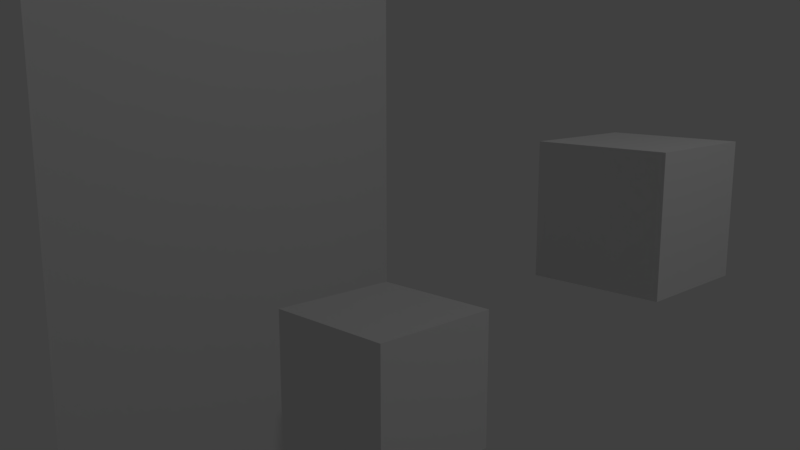 # Source: 01_-_basic_visibility.blend  (saved by Blender 2.81.16; exported with 4.5.12 LTS)
import bpy
from mathutils import Matrix  # noqa: F401  (used for matrix-valued properties, if any)

bpy.ops.wm.read_factory_settings(use_empty=True)
scene = bpy.context.scene
scene.name = 'Scene'

# ---- collections
col_collection_1 = bpy.data.collections.new('Collection 1'); scene.collection.children.link(col_collection_1)

# ---- materials (node trees are filled in below, after node groups)
mat_material = bpy.data.materials.new('Material')
mat_material.alpha_threshold = 0.0
mat_material.roughness = 0.5
mat_material.line_color = (0.0, 0.0, 0.0, 1.0)
mat_material_001 = bpy.data.materials.new('Material.001')
mat_material_001.alpha_threshold = 0.0
mat_material_001.roughness = 0.5

# ---- material node trees
mat_material.use_nodes = True; mat_material.node_tree.nodes.clear()
_N = mat_material.node_tree.nodes; _L = mat_material.node_tree.links
n0 = _N.new('ShaderNodeOutputMaterial'); n0.name = 'Material Output'; n0.location = (300, 300)
n1 = _N.new('ShaderNodeBsdfPrincipled'); n1.name = 'Principled BSDF'; n1.location = (10, 300)
n1.distribution = 'GGX'
n1.subsurface_method = 'BURLEY'
n1.inputs[3].default_value = 1.45
n1.inputs[27].default_value = (0.0, 0.0, 0.0, 1.0)
n1.inputs[28].default_value = 1.0
n2 = _N.new('NodeUndefined'); n2.name = 'asClosure2Surface'; n2.location = (964, -116)
n3 = _N.new('NodeUndefined'); n3.name = 'asDisneyMaterial'; n3.location = (529, 64)
_L.new(n1.outputs[0], n0.inputs[0])
_L.new(n3.outputs[0], n2.inputs[0])
n0.is_active_output = True
mat_material_001.use_nodes = True; mat_material_001.node_tree.nodes.clear()
_N = mat_material_001.node_tree.nodes; _L = mat_material_001.node_tree.links
n0 = _N.new('ShaderNodeOutputMaterial'); n0.name = 'Material Output'; n0.location = (300, 300)
n1 = _N.new('ShaderNodeBsdfPrincipled'); n1.name = 'Principled BSDF'; n1.location = (10, 300)
n1.distribution = 'GGX'
n1.subsurface_method = 'BURLEY'
n1.inputs[3].default_value = 1.45
n1.inputs[27].default_value = (0.0, 0.0, 0.0, 1.0)
n1.inputs[28].default_value = 1.0
n2 = _N.new('NodeUndefined'); n2.name = 'asClosure2Surface'; n2.location = (726, 29)
n3 = _N.new('NodeUndefined'); n3.name = 'asMetal'; n3.location = (383, 97)
_L.new(n1.outputs[0], n0.inputs[0])
_L.new(n3.outputs[0], n2.inputs[0])
n0.is_active_output = True

# ---- world
world_world = bpy.data.worlds.new('World'); scene.world = world_world
world_world.color = (0.05088, 0.05088, 0.05088)
world_world.use_sun_shadow = False
world_world.sun_shadow_jitter_overblur = 0.0
world_world.cycles.sampling_method = 'MANUAL'

# ---- cameras
cam_camera = bpy.data.cameras.new('Camera')
cam_camera.clip_end = 100.0
cam_camera.lens = 35.0
cam_camera.sensor_width = 32.0
cam_camera.sensor_height = 18.0
cam_camera.ortho_scale = 7.314
cam_camera.dof.focus_distance = 0.0
cam_camera.dof.aperture_fstop = 128.0

# ---- lights
light_lamp = bpy.data.lights.new('Lamp', 'POINT')
light_lamp.transmission_factor = 0.0
light_lamp.cutoff_distance = 30.0
light_lamp.energy = 100.0
light_lamp.shadow_buffer_clip_start = 1.001
light_lamp.shadow_soft_size = 0.1
light_lamp.shadow_maximum_resolution = 0.006
light_lamp.use_absolute_resolution = True

# ---- meshes
me_cube_001 = bpy.data.meshes.new('Cube.001')
me_cube_001.from_pydata([(1.0, 1.0, -1.0), (1.0, -1.0, -1.0), (-1.0, -1.0, -1.0), (-1.0, 1.0, -1.0), (1.0, 1.0, 1.0), (1.0, -1.0, 1.0), (-1.0, -1.0, 1.0), (-1.0, 1.0, 1.0)], [], [(0, 1, 2, 3), (4, 7, 6, 5), (0, 4, 5, 1), (1, 5, 6, 2), (2, 6, 7, 3), (4, 0, 3, 7)])
me_cube_001.materials.append(mat_material)
me_cube_001.use_remesh_preserve_volume = False
me_cube_001.use_remesh_preserve_attributes = False
me_cube_001.use_mirror_vertex_groups = False
me_cube_001.update()
me_plane = bpy.data.meshes.new('Plane')
me_plane.from_pydata([(-1.0, -1.0, 0.0), (1.0, -1.0, 0.0), (-1.0, 1.0, 0.0), (1.0, 1.0, 0.0)], [], [(0, 1, 3, 2)])
me_plane.materials.append(mat_material_001)
me_plane.use_remesh_preserve_volume = False
me_plane.use_remesh_preserve_attributes = False
me_plane.use_mirror_vertex_groups = False
me_plane.update()
me_cube = bpy.data.meshes.new('Cube')
me_cube.from_pydata([(1.0, 1.0, -1.0), (1.0, -1.0, -1.0), (-1.0, -1.0, -1.0), (-1.0, 1.0, -1.0), (1.0, 1.0, 1.0), (1.0, -1.0, 1.0), (-1.0, -1.0, 1.0), (-1.0, 1.0, 1.0)], [], [(0, 1, 2, 3), (4, 7, 6, 5), (0, 4, 5, 1), (1, 5, 6, 2), (2, 6, 7, 3), (4, 0, 3, 7)])
me_cube.materials.append(mat_material)
me_cube.use_remesh_preserve_volume = False
me_cube.use_remesh_preserve_attributes = False
me_cube.use_mirror_vertex_groups = False
me_cube.update()

# ---- objects
ob_cube_001 = bpy.data.objects.new('Cube.001', me_cube_001)
ob_plane = bpy.data.objects.new('Plane', me_plane)
ob_cube = bpy.data.objects.new('Cube', me_cube)
ob_lamp = bpy.data.objects.new('Lamp', light_lamp)
ob_camera = bpy.data.objects.new('Camera', cam_camera)

# ---- transforms, parenting, visibility, modifiers, constraints
ob_cube_001.location = (-0.4881, -0.6981, 0.0)
ob_cube_001.scale = (0.531, 0.531, 0.531)
ob_cube_001.lock_rotations_4d = False
ob_cube_001.empty_display_type = 'ARROWS'
ob_cube_001.lineart.crease_threshold = 0.0
ob_plane.location = (-3.278, 0.0, 0.0)
ob_plane.rotation_euler = (-0.0, 1.571, 0.0)
ob_plane.scale = (2.898, 1.985, 1.0)
ob_plane.lineart.crease_threshold = 0.0
ob_cube.location = (0.3629, 1.19, 1.125)
ob_cube.scale = (0.531, 0.531, 0.531)
ob_cube.lock_rotations_4d = False
ob_cube.empty_display_type = 'ARROWS'
ob_cube.lineart.crease_threshold = 0.0
ob_lamp.location = (4.076, 1.005, 5.904)
ob_lamp.rotation_euler = (0.6503, 0.05522, 1.866)
ob_lamp.lock_rotations_4d = False
ob_lamp.empty_display_type = 'ARROWS'
ob_lamp.color = (0.0, 0.0, 0.0, 0.0)
ob_lamp.lineart.crease_threshold = 0.0
ob_camera.location = (3.884, -4.823, 2.348)
ob_camera.rotation_euler = (1.373, -1.505e-06, 0.7952)
ob_camera.lock_rotations_4d = False
ob_camera.empty_display_type = 'ARROWS'
ob_camera.color = (0.0, 0.0, 0.0, 0.0)
ob_camera.display_type = 'WIRE'
ob_camera.lineart.crease_threshold = 0.0

# ---- collection membership
col_collection_1.objects.link(ob_cube_001)
col_collection_1.objects.link(ob_plane)
col_collection_1.objects.link(ob_cube)
col_collection_1.objects.link(ob_lamp)
col_collection_1.objects.link(ob_camera)

# ---- scene / render settings (as saved in the file)
scene.camera = ob_camera
scene.frame_start = 1; scene.frame_end = 250; scene.frame_set(1)
scene.render.engine = 'BLENDER_EEVEE_NEXT'
scene.render.resolution_percentage = 25
scene.render.dither_intensity = 0.0
scene.cycles.use_denoising = False
scene.cycles.samples = 128
scene.cycles.sampling_pattern = 'TABULATED_SOBOL'
scene.cycles.use_adaptive_sampling = False
scene.cycles.use_light_tree = False
scene.cycles.blur_glossy = 0.0
scene.cycles.sample_clamp_indirect = 0.0
scene.view_settings.view_transform = 'Standard'
bpy.context.view_layer.update()

